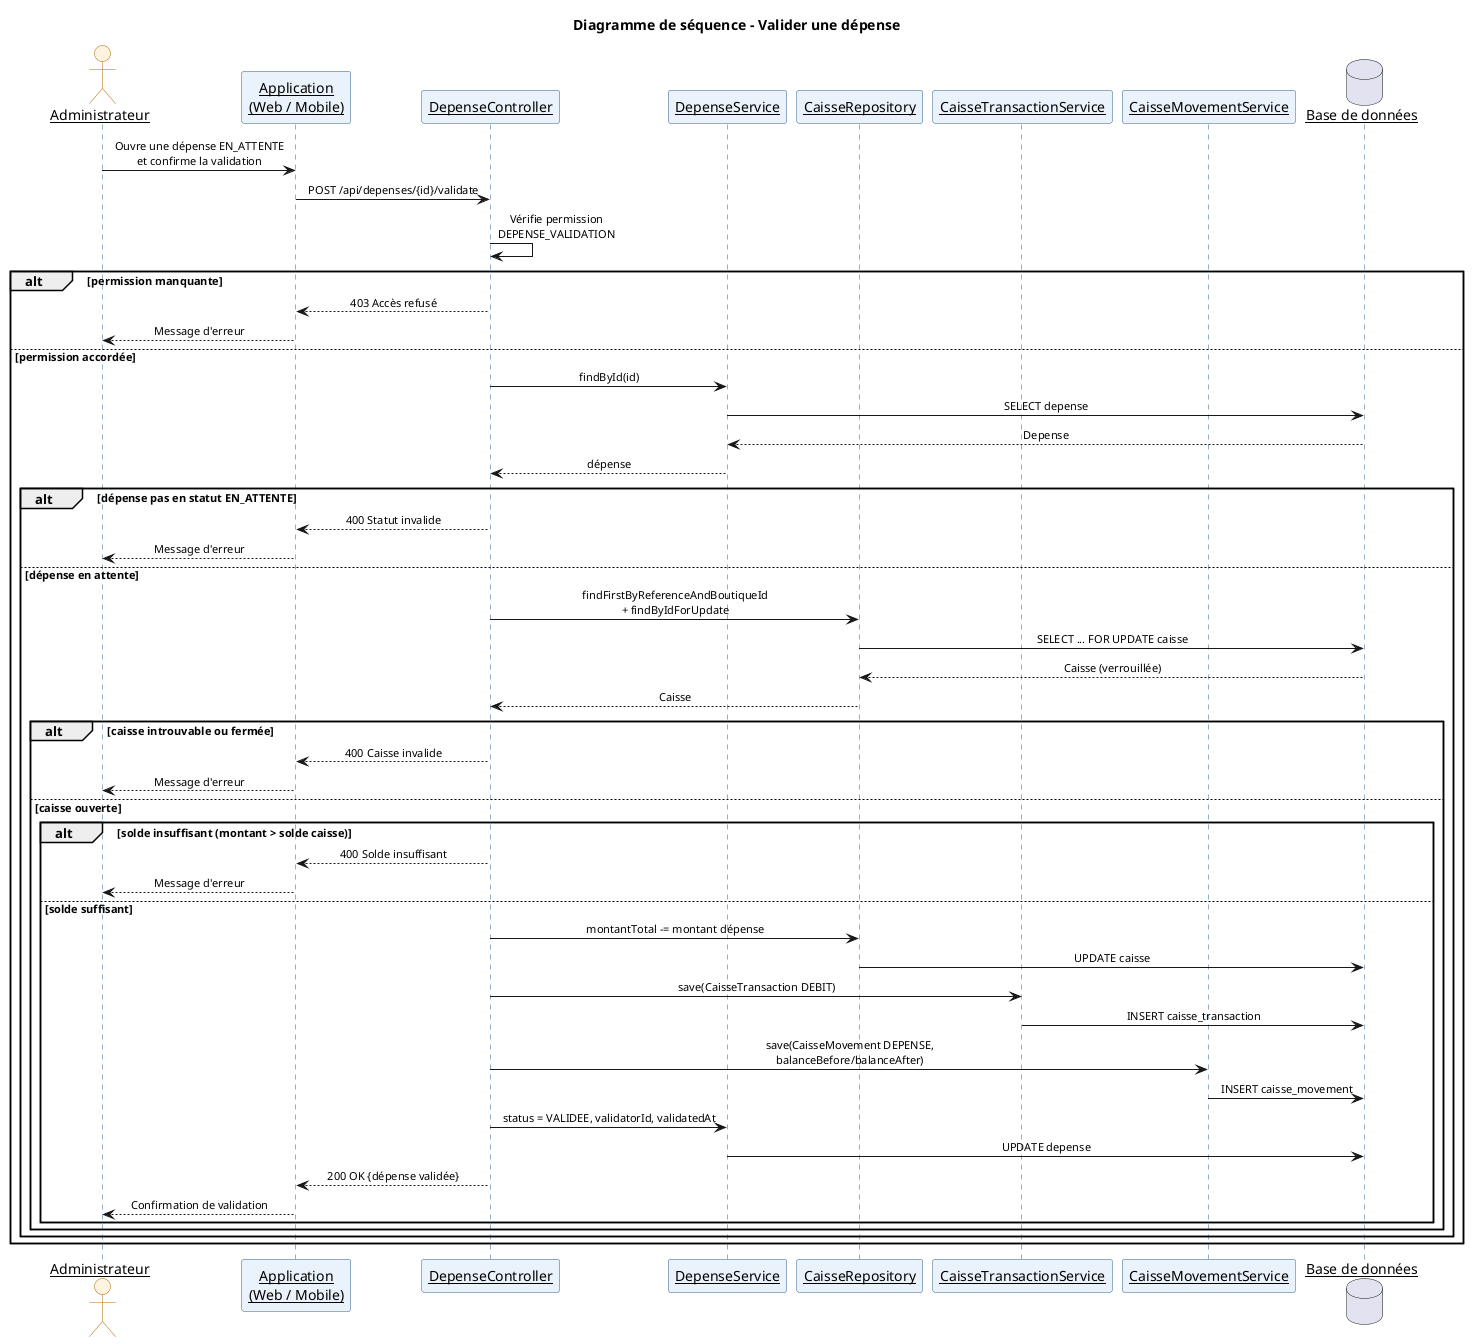

The diagram above was rendered by PlantUML. Its source (embedded in the PNG):
@startuml JAKO-DANAYA_seq_5_depense
skinparam shadowing false
skinparam backgroundColor #FFFFFF
skinparam defaultFontName "Helvetica"
skinparam sequenceMessageAlign center
skinparam sequenceArrowFontSize 11
skinparam sequenceParticipant underline
skinparam actor {
  BackgroundColor #FFF3E0
  BorderColor #B36B00
}
skinparam participant {
  BackgroundColor #EAF2FB
  BorderColor #2C5F8A
}
skinparam sequenceLifeLineBorderColor #2C5F8A
skinparam sequenceLifeLineBackgroundColor #EAF2FB
title Diagramme de séquence - Valider une dépense

actor "Administrateur" as U
participant "Application\n(Web / Mobile)" as UI
participant "DepenseController" as C
participant "DepenseService" as DS
participant "CaisseRepository" as CR
participant "CaisseTransactionService" as CTS
participant "CaisseMovementService" as CMS
database "Base de données" as DB

U -> UI : Ouvre une dépense EN_ATTENTE\net confirme la validation
UI -> C : POST /api/depenses/{id}/validate

C -> C : Vérifie permission\nDEPENSE_VALIDATION

alt permission manquante
  C --> UI : 403 Accès refusé
  UI --> U : Message d'erreur
else permission accordée
  C -> DS : findById(id)
  DS -> DB : SELECT depense
  DB --> DS : Depense
  DS --> C : dépense

  alt dépense pas en statut EN_ATTENTE
    C --> UI : 400 Statut invalide
    UI --> U : Message d'erreur
  else dépense en attente
    C -> CR : findFirstByReferenceAndBoutiqueId\n+ findByIdForUpdate
    CR -> DB : SELECT ... FOR UPDATE caisse
    DB --> CR : Caisse (verrouillée)
    CR --> C : Caisse

    alt caisse introuvable ou fermée
      C --> UI : 400 Caisse invalide
      UI --> U : Message d'erreur
    else caisse ouverte

      alt solde insuffisant (montant > solde caisse)
        C --> UI : 400 Solde insuffisant
        UI --> U : Message d'erreur
      else solde suffisant
        C -> CR : montantTotal -= montant dépense
        CR -> DB : UPDATE caisse
        C -> CTS : save(CaisseTransaction DEBIT)
        CTS -> DB : INSERT caisse_transaction
        C -> CMS : save(CaisseMovement DEPENSE,\nbalanceBefore/balanceAfter)
        CMS -> DB : INSERT caisse_movement
        C -> DS : status = VALIDEE, validatorId, validatedAt
        DS -> DB : UPDATE depense
        C --> UI : 200 OK {dépense validée}
        UI --> U : Confirmation de validation
      end
    end
  end
end

@enduml